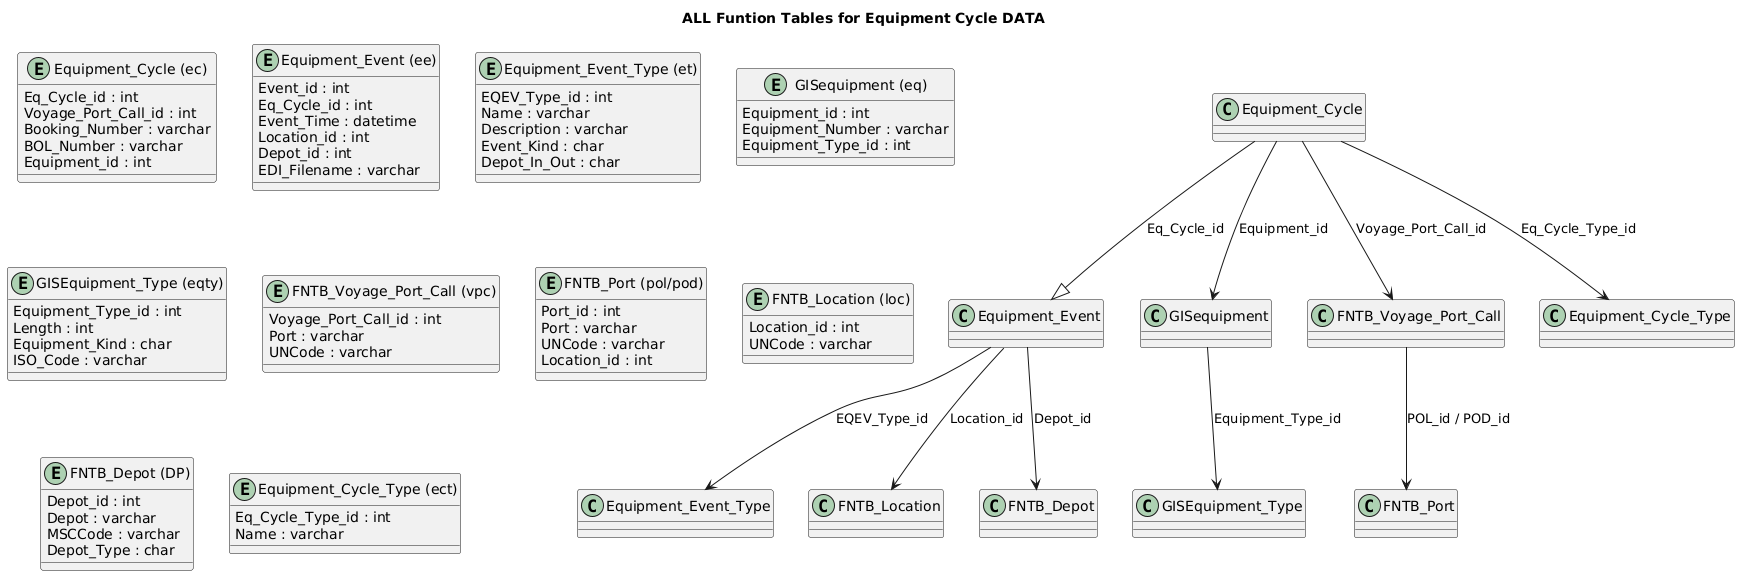

The diagram above was rendered by PlantUML. Its source (embedded in the PNG):
@startuml

title ALL Funtion Tables for Equipment Cycle DATA

entity "Equipment_Cycle (ec)" {
    Eq_Cycle_id : int
    Voyage_Port_Call_id : int
    Booking_Number : varchar
    BOL_Number : varchar
    Equipment_id : int
}

entity "Equipment_Event (ee)" {
    Event_id : int
    Eq_Cycle_id : int
    Event_Time : datetime
    Location_id : int
    Depot_id : int
    EDI_Filename : varchar
}

entity "Equipment_Event_Type (et)" {
    EQEV_Type_id : int
    Name : varchar
    Description : varchar
    Event_Kind : char
    Depot_In_Out : char
}

entity "GISequipment (eq)" {
    Equipment_id : int
    Equipment_Number : varchar
    Equipment_Type_id : int
}

entity "GISEquipment_Type (eqty)" {
    Equipment_Type_id : int
    Length : int
    Equipment_Kind : char
    ISO_Code : varchar
}

entity "FNTB_Voyage_Port_Call (vpc)" {
    Voyage_Port_Call_id : int
    Port : varchar
    UNCode : varchar
}

entity "FNTB_Port (pol/pod)" {
    Port_id : int
    Port : varchar
    UNCode : varchar
    Location_id : int
}

entity "FNTB_Location (loc)" {
    Location_id : int
    UNCode : varchar
}

entity "FNTB_Depot (DP)" {
    Depot_id : int
    Depot : varchar
    MSCCode : varchar
    Depot_Type : char
}

entity "Equipment_Cycle_Type (ect)" {
    Eq_Cycle_Type_id : int
    Name : varchar
}

Equipment_Cycle --|> Equipment_Event : "Eq_Cycle_id"
Equipment_Event --> Equipment_Event_Type : "EQEV_Type_id"
Equipment_Cycle --> GISequipment : "Equipment_id"
GISequipment --> GISEquipment_Type : "Equipment_Type_id"
Equipment_Cycle --> FNTB_Voyage_Port_Call : "Voyage_Port_Call_id"
FNTB_Voyage_Port_Call --> FNTB_Port : "POL_id / POD_id"
Equipment_Event --> FNTB_Location : "Location_id"
Equipment_Event --> FNTB_Depot : "Depot_id"
Equipment_Cycle --> Equipment_Cycle_Type : "Eq_Cycle_Type_id"

@enduml